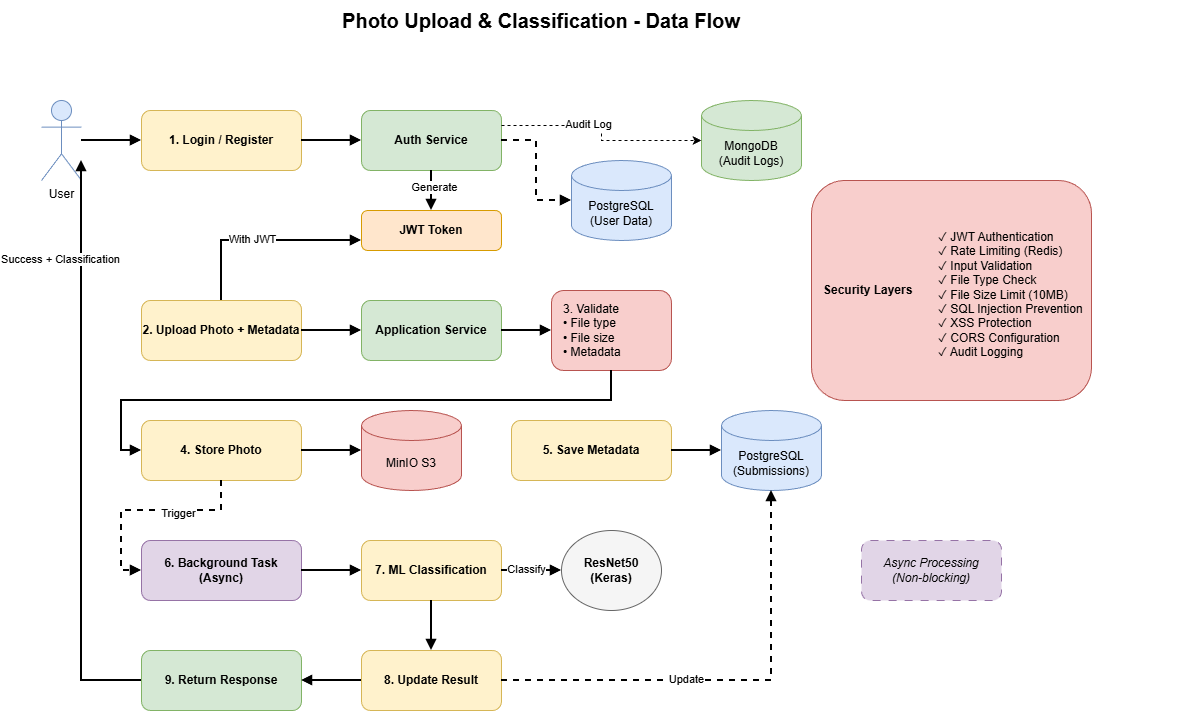

The diagram above was exported from draw.io. Its source (the exported page's mxGraphModel, read from the mxfile embedded in the PNG):
<mxGraphModel dx="1426" dy="749" grid="1" gridSize="10" guides="1" tooltips="1" connect="1" arrows="1" fold="1" page="1" pageScale="1" pageWidth="850" pageHeight="1100" math="0" shadow="0">
  <root>
    <mxCell id="0" />
    <mxCell id="1" parent="0" />
    <mxCell id="NGTWuG51dkn9Sv68R_nc-1" parent="1" style="text;html=1;strokeColor=none;fillColor=none;align=center;verticalAlign=middle;whiteSpace=wrap;rounded=0;fontSize=20;fontStyle=1" value="Photo Upload &amp; Classification - Data Flow" vertex="1">
      <mxGeometry height="40" width="600" x="280" y="20" as="geometry" />
    </mxCell>
    <mxCell id="NGTWuG51dkn9Sv68R_nc-2" parent="1" style="shape=umlActor;verticalLabelPosition=bottom;verticalAlign=top;html=1;outlineConnect=0;fillColor=#dae8fc;strokeColor=#6c8ebf;" value="User" vertex="1">
      <mxGeometry height="80" width="40" x="80" y="120" as="geometry" />
    </mxCell>
    <mxCell id="NGTWuG51dkn9Sv68R_nc-3" parent="1" style="rounded=1;whiteSpace=wrap;html=1;fillColor=#fff2cc;strokeColor=#d6b656;fontStyle=1" value="1. Login / Register" vertex="1">
      <mxGeometry height="60" width="160" x="180" y="130" as="geometry" />
    </mxCell>
    <mxCell id="NGTWuG51dkn9Sv68R_nc-4" parent="1" style="rounded=1;whiteSpace=wrap;html=1;fillColor=#d5e8d4;strokeColor=#82b366;fontStyle=1" value="Auth Service" vertex="1">
      <mxGeometry height="60" width="140" x="400" y="130" as="geometry" />
    </mxCell>
    <mxCell id="NGTWuG51dkn9Sv68R_nc-5" parent="1" style="shape=cylinder3;whiteSpace=wrap;html=1;boundedLbl=1;backgroundOutline=1;size=15;fillColor=#dae8fc;strokeColor=#6c8ebf;" value="PostgreSQL&#10;(User Data)" vertex="1">
      <mxGeometry height="80" width="100" x="610" y="180" as="geometry" />
    </mxCell>
    <mxCell id="NGTWuG51dkn9Sv68R_nc-6" parent="1" style="rounded=1;whiteSpace=wrap;html=1;fillColor=#ffe6cc;strokeColor=#d79b00;fontStyle=1" value="JWT Token" vertex="1">
      <mxGeometry height="40" width="140" x="400" y="230" as="geometry" />
    </mxCell>
    <mxCell id="NGTWuG51dkn9Sv68R_nc-7" parent="1" style="rounded=1;whiteSpace=wrap;html=1;fillColor=#fff2cc;strokeColor=#d6b656;fontStyle=1" value="2. Upload Photo + Metadata" vertex="1">
      <mxGeometry height="60" width="160" x="180" y="320" as="geometry" />
    </mxCell>
    <mxCell id="NGTWuG51dkn9Sv68R_nc-8" parent="1" style="rounded=1;whiteSpace=wrap;html=1;fillColor=#d5e8d4;strokeColor=#82b366;fontStyle=1" value="Application Service" vertex="1">
      <mxGeometry height="60" width="140" x="400" y="320" as="geometry" />
    </mxCell>
    <mxCell id="NGTWuG51dkn9Sv68R_nc-9" parent="1" style="rounded=1;whiteSpace=wrap;html=1;fillColor=#f8cecc;strokeColor=#b85450;align=left;spacingLeft=10;" value="3. Validate&#10;• File type&#10;• File size&#10;• Metadata" vertex="1">
      <mxGeometry height="80" width="120" x="590" y="310" as="geometry" />
    </mxCell>
    <mxCell id="NGTWuG51dkn9Sv68R_nc-10" parent="1" style="rounded=1;whiteSpace=wrap;html=1;fillColor=#fff2cc;strokeColor=#d6b656;fontStyle=1" value="4. Store Photo" vertex="1">
      <mxGeometry height="60" width="160" x="180" y="440" as="geometry" />
    </mxCell>
    <mxCell id="NGTWuG51dkn9Sv68R_nc-11" parent="1" style="shape=cylinder3;whiteSpace=wrap;html=1;boundedLbl=1;backgroundOutline=1;size=15;fillColor=#f8cecc;strokeColor=#b85450;" value="MinIO S3" vertex="1">
      <mxGeometry height="80" width="100" x="400" y="430" as="geometry" />
    </mxCell>
    <mxCell id="NGTWuG51dkn9Sv68R_nc-12" parent="1" style="rounded=1;whiteSpace=wrap;html=1;fillColor=#fff2cc;strokeColor=#d6b656;fontStyle=1" value="5. Save Metadata" vertex="1">
      <mxGeometry height="60" width="160" x="550" y="440" as="geometry" />
    </mxCell>
    <mxCell id="NGTWuG51dkn9Sv68R_nc-13" parent="1" style="shape=cylinder3;whiteSpace=wrap;html=1;boundedLbl=1;backgroundOutline=1;size=15;fillColor=#dae8fc;strokeColor=#6c8ebf;" value="PostgreSQL&#10;(Submissions)" vertex="1">
      <mxGeometry height="80" width="100" x="760" y="430" as="geometry" />
    </mxCell>
    <mxCell id="NGTWuG51dkn9Sv68R_nc-14" parent="1" style="rounded=1;whiteSpace=wrap;html=1;fillColor=#e1d5e7;strokeColor=#9673a6;fontStyle=1" value="6. Background Task&#10;(Async)" vertex="1">
      <mxGeometry height="60" width="160" x="180" y="560" as="geometry" />
    </mxCell>
    <mxCell id="NGTWuG51dkn9Sv68R_nc-15" parent="1" style="rounded=1;whiteSpace=wrap;html=1;fillColor=#fff2cc;strokeColor=#d6b656;fontStyle=1" value="7. ML Classification" vertex="1">
      <mxGeometry height="60" width="140" x="400" y="560" as="geometry" />
    </mxCell>
    <mxCell id="NGTWuG51dkn9Sv68R_nc-16" parent="1" style="ellipse;whiteSpace=wrap;html=1;fillColor=#f5f5f5;strokeColor=#666666;fontStyle=1" value="ResNet50&#10;(Keras)" vertex="1">
      <mxGeometry height="80" width="100" x="600" y="550" as="geometry" />
    </mxCell>
    <mxCell id="NGTWuG51dkn9Sv68R_nc-17" parent="1" style="rounded=1;whiteSpace=wrap;html=1;fillColor=#fff2cc;strokeColor=#d6b656;fontStyle=1" value="8. Update Result" vertex="1">
      <mxGeometry height="60" width="140" x="400" y="670" as="geometry" />
    </mxCell>
    <mxCell id="NGTWuG51dkn9Sv68R_nc-18" parent="1" style="rounded=1;whiteSpace=wrap;html=1;fillColor=#d5e8d4;strokeColor=#82b366;fontStyle=1" value="9. Return Response" vertex="1">
      <mxGeometry height="60" width="160" x="180" y="670" as="geometry" />
    </mxCell>
    <mxCell id="NGTWuG51dkn9Sv68R_nc-19" edge="1" parent="1" source="NGTWuG51dkn9Sv68R_nc-2" style="edgeStyle=orthogonalEdgeStyle;rounded=0;orthogonalLoop=1;jettySize=auto;html=1;exitX=1;exitY=0.5;exitDx=0;exitDy=0;entryX=0;entryY=0.5;entryDx=0;entryDy=0;strokeWidth=2;endArrow=block;endFill=1;" target="NGTWuG51dkn9Sv68R_nc-3">
      <mxGeometry relative="1" as="geometry" />
    </mxCell>
    <mxCell id="NGTWuG51dkn9Sv68R_nc-20" edge="1" parent="1" source="NGTWuG51dkn9Sv68R_nc-3" style="edgeStyle=orthogonalEdgeStyle;rounded=0;orthogonalLoop=1;jettySize=auto;html=1;exitX=1;exitY=0.5;exitDx=0;exitDy=0;entryX=0;entryY=0.5;entryDx=0;entryDy=0;strokeWidth=2;endArrow=block;endFill=1;" target="NGTWuG51dkn9Sv68R_nc-4">
      <mxGeometry relative="1" as="geometry" />
    </mxCell>
    <mxCell id="NGTWuG51dkn9Sv68R_nc-21" edge="1" parent="1" source="NGTWuG51dkn9Sv68R_nc-4" style="edgeStyle=orthogonalEdgeStyle;rounded=0;orthogonalLoop=1;jettySize=auto;html=1;exitX=1;exitY=0.5;exitDx=0;exitDy=0;entryX=0;entryY=0.5;entryDx=0;entryDy=0;entryPerimeter=0;strokeWidth=2;endArrow=block;endFill=1;dashed=1;" target="NGTWuG51dkn9Sv68R_nc-5">
      <mxGeometry relative="1" as="geometry" />
    </mxCell>
    <mxCell id="NGTWuG51dkn9Sv68R_nc-22" edge="1" parent="1" source="NGTWuG51dkn9Sv68R_nc-4" style="edgeStyle=orthogonalEdgeStyle;rounded=0;orthogonalLoop=1;jettySize=auto;html=1;exitX=0.5;exitY=1;exitDx=0;exitDy=0;entryX=0.5;entryY=0;entryDx=0;entryDy=0;strokeWidth=2;endArrow=block;endFill=1;" target="NGTWuG51dkn9Sv68R_nc-6">
      <mxGeometry relative="1" as="geometry" />
    </mxCell>
    <mxCell id="NGTWuG51dkn9Sv68R_nc-23" connectable="0" parent="NGTWuG51dkn9Sv68R_nc-22" style="edgeLabel;html=1;align=center;verticalAlign=middle;resizable=0;points=[];" value="Generate" vertex="1">
      <mxGeometry relative="1" x="-0.2" y="2" as="geometry">
        <mxPoint as="offset" />
      </mxGeometry>
    </mxCell>
    <mxCell id="NGTWuG51dkn9Sv68R_nc-24" edge="1" parent="1" source="NGTWuG51dkn9Sv68R_nc-7" style="edgeStyle=orthogonalEdgeStyle;rounded=0;orthogonalLoop=1;jettySize=auto;html=1;exitX=0.5;exitY=0;exitDx=0;exitDy=0;entryX=0;entryY=0.75;entryDx=0;entryDy=0;strokeWidth=2;endArrow=block;endFill=1;" target="NGTWuG51dkn9Sv68R_nc-6">
      <mxGeometry relative="1" as="geometry">
        <Array as="points">
          <mxPoint x="260" y="260" />
        </Array>
      </mxGeometry>
    </mxCell>
    <mxCell id="NGTWuG51dkn9Sv68R_nc-25" connectable="0" parent="NGTWuG51dkn9Sv68R_nc-24" style="edgeLabel;html=1;align=center;verticalAlign=middle;resizable=0;points=[];" value="With JWT" vertex="1">
      <mxGeometry relative="1" x="-0.2" y="2" as="geometry">
        <mxPoint x="10" as="offset" />
      </mxGeometry>
    </mxCell>
    <mxCell id="NGTWuG51dkn9Sv68R_nc-26" edge="1" parent="1" source="NGTWuG51dkn9Sv68R_nc-7" style="edgeStyle=orthogonalEdgeStyle;rounded=0;orthogonalLoop=1;jettySize=auto;html=1;exitX=1;exitY=0.5;exitDx=0;exitDy=0;entryX=0;entryY=0.5;entryDx=0;entryDy=0;strokeWidth=2;endArrow=block;endFill=1;" target="NGTWuG51dkn9Sv68R_nc-8">
      <mxGeometry relative="1" as="geometry" />
    </mxCell>
    <mxCell id="NGTWuG51dkn9Sv68R_nc-27" edge="1" parent="1" source="NGTWuG51dkn9Sv68R_nc-8" style="edgeStyle=orthogonalEdgeStyle;rounded=0;orthogonalLoop=1;jettySize=auto;html=1;exitX=1;exitY=0.5;exitDx=0;exitDy=0;entryX=0;entryY=0.5;entryDx=0;entryDy=0;strokeWidth=2;endArrow=block;endFill=1;" target="NGTWuG51dkn9Sv68R_nc-9">
      <mxGeometry relative="1" as="geometry" />
    </mxCell>
    <mxCell id="NGTWuG51dkn9Sv68R_nc-28" edge="1" parent="1" source="NGTWuG51dkn9Sv68R_nc-9" style="edgeStyle=orthogonalEdgeStyle;rounded=0;orthogonalLoop=1;jettySize=auto;html=1;exitX=0.5;exitY=1;exitDx=0;exitDy=0;entryX=0;entryY=0.5;entryDx=0;entryDy=0;strokeWidth=2;endArrow=block;endFill=1;" target="NGTWuG51dkn9Sv68R_nc-10">
      <mxGeometry relative="1" as="geometry">
        <Array as="points">
          <mxPoint x="650" y="420" />
          <mxPoint x="160" y="420" />
          <mxPoint x="160" y="470" />
        </Array>
      </mxGeometry>
    </mxCell>
    <mxCell id="NGTWuG51dkn9Sv68R_nc-29" edge="1" parent="1" source="NGTWuG51dkn9Sv68R_nc-10" style="edgeStyle=orthogonalEdgeStyle;rounded=0;orthogonalLoop=1;jettySize=auto;html=1;exitX=1;exitY=0.5;exitDx=0;exitDy=0;entryX=0;entryY=0.5;entryDx=0;entryDy=0;entryPerimeter=0;strokeWidth=2;endArrow=block;endFill=1;" target="NGTWuG51dkn9Sv68R_nc-11">
      <mxGeometry relative="1" as="geometry" />
    </mxCell>
    <mxCell id="NGTWuG51dkn9Sv68R_nc-30" edge="1" parent="1" source="NGTWuG51dkn9Sv68R_nc-12" style="edgeStyle=orthogonalEdgeStyle;rounded=0;orthogonalLoop=1;jettySize=auto;html=1;exitX=1;exitY=0.5;exitDx=0;exitDy=0;entryX=0;entryY=0.5;entryDx=0;entryDy=0;entryPerimeter=0;strokeWidth=2;endArrow=block;endFill=1;" target="NGTWuG51dkn9Sv68R_nc-13">
      <mxGeometry relative="1" as="geometry" />
    </mxCell>
    <mxCell id="NGTWuG51dkn9Sv68R_nc-31" edge="1" parent="1" source="NGTWuG51dkn9Sv68R_nc-10" style="edgeStyle=orthogonalEdgeStyle;rounded=0;orthogonalLoop=1;jettySize=auto;html=1;exitX=0.5;exitY=1;exitDx=0;exitDy=0;entryX=0;entryY=0.5;entryDx=0;entryDy=0;strokeWidth=2;endArrow=block;endFill=1;dashed=1;" target="NGTWuG51dkn9Sv68R_nc-14">
      <mxGeometry relative="1" as="geometry">
        <Array as="points">
          <mxPoint x="260" y="530" />
          <mxPoint x="160" y="530" />
          <mxPoint x="160" y="590" />
        </Array>
      </mxGeometry>
    </mxCell>
    <mxCell id="NGTWuG51dkn9Sv68R_nc-32" connectable="0" parent="NGTWuG51dkn9Sv68R_nc-31" style="edgeLabel;html=1;align=center;verticalAlign=middle;resizable=0;points=[];" value="Trigger" vertex="1">
      <mxGeometry relative="1" x="-0.2" y="2" as="geometry">
        <mxPoint x="10" as="offset" />
      </mxGeometry>
    </mxCell>
    <mxCell id="NGTWuG51dkn9Sv68R_nc-33" edge="1" parent="1" source="NGTWuG51dkn9Sv68R_nc-14" style="edgeStyle=orthogonalEdgeStyle;rounded=0;orthogonalLoop=1;jettySize=auto;html=1;exitX=1;exitY=0.5;exitDx=0;exitDy=0;entryX=0;entryY=0.5;entryDx=0;entryDy=0;strokeWidth=2;endArrow=block;endFill=1;" target="NGTWuG51dkn9Sv68R_nc-15">
      <mxGeometry relative="1" as="geometry" />
    </mxCell>
    <mxCell id="NGTWuG51dkn9Sv68R_nc-34" edge="1" parent="1" source="NGTWuG51dkn9Sv68R_nc-15" style="edgeStyle=orthogonalEdgeStyle;rounded=0;orthogonalLoop=1;jettySize=auto;html=1;exitX=1;exitY=0.5;exitDx=0;exitDy=0;entryX=0;entryY=0.5;entryDx=0;entryDy=0;strokeWidth=2;endArrow=block;endFill=1;" target="NGTWuG51dkn9Sv68R_nc-16">
      <mxGeometry relative="1" as="geometry" />
    </mxCell>
    <mxCell id="NGTWuG51dkn9Sv68R_nc-35" connectable="0" parent="NGTWuG51dkn9Sv68R_nc-34" style="edgeLabel;html=1;align=center;verticalAlign=middle;resizable=0;points=[];" value="Classify" vertex="1">
      <mxGeometry relative="1" x="-0.2" y="2" as="geometry">
        <mxPoint as="offset" />
      </mxGeometry>
    </mxCell>
    <mxCell id="NGTWuG51dkn9Sv68R_nc-36" edge="1" parent="1" source="NGTWuG51dkn9Sv68R_nc-15" style="edgeStyle=orthogonalEdgeStyle;rounded=0;orthogonalLoop=1;jettySize=auto;html=1;exitX=0.5;exitY=1;exitDx=0;exitDy=0;entryX=0.5;entryY=0;entryDx=0;entryDy=0;strokeWidth=2;endArrow=block;endFill=1;" target="NGTWuG51dkn9Sv68R_nc-17">
      <mxGeometry relative="1" as="geometry" />
    </mxCell>
    <mxCell id="NGTWuG51dkn9Sv68R_nc-37" edge="1" parent="1" source="NGTWuG51dkn9Sv68R_nc-17" style="edgeStyle=orthogonalEdgeStyle;rounded=0;orthogonalLoop=1;jettySize=auto;html=1;exitX=1;exitY=0.5;exitDx=0;exitDy=0;entryX=0.5;entryY=1;entryDx=0;entryDy=0;entryPerimeter=0;strokeWidth=2;endArrow=block;endFill=1;dashed=1;" target="NGTWuG51dkn9Sv68R_nc-13">
      <mxGeometry relative="1" as="geometry">
        <Array as="points">
          <mxPoint x="810" y="700" />
        </Array>
      </mxGeometry>
    </mxCell>
    <mxCell id="NGTWuG51dkn9Sv68R_nc-38" connectable="0" parent="NGTWuG51dkn9Sv68R_nc-37" style="edgeLabel;html=1;align=center;verticalAlign=middle;resizable=0;points=[];" value="Update" vertex="1">
      <mxGeometry relative="1" x="-0.2" y="2" as="geometry">
        <mxPoint as="offset" />
      </mxGeometry>
    </mxCell>
    <mxCell id="NGTWuG51dkn9Sv68R_nc-39" edge="1" parent="1" source="NGTWuG51dkn9Sv68R_nc-17" style="edgeStyle=orthogonalEdgeStyle;rounded=0;orthogonalLoop=1;jettySize=auto;html=1;exitX=0;exitY=0.5;exitDx=0;exitDy=0;entryX=1;entryY=0.5;entryDx=0;entryDy=0;strokeWidth=2;endArrow=block;endFill=1;" target="NGTWuG51dkn9Sv68R_nc-18">
      <mxGeometry relative="1" as="geometry" />
    </mxCell>
    <mxCell id="NGTWuG51dkn9Sv68R_nc-40" edge="1" parent="1" source="NGTWuG51dkn9Sv68R_nc-18" style="edgeStyle=orthogonalEdgeStyle;rounded=0;orthogonalLoop=1;jettySize=auto;html=1;exitX=0;exitY=0.5;exitDx=0;exitDy=0;entryX=1;entryY=0.75;entryDx=0;entryDy=0;strokeWidth=2;endArrow=block;endFill=1;" target="NGTWuG51dkn9Sv68R_nc-2">
      <mxGeometry relative="1" as="geometry">
        <Array as="points">
          <mxPoint x="120" y="700" />
          <mxPoint x="120" y="180" />
        </Array>
      </mxGeometry>
    </mxCell>
    <mxCell id="NGTWuG51dkn9Sv68R_nc-41" connectable="0" parent="NGTWuG51dkn9Sv68R_nc-40" style="edgeLabel;html=1;align=center;verticalAlign=middle;resizable=0;points=[];" value="Success + Classification" vertex="1">
      <mxGeometry relative="1" x="-0.2" y="2" as="geometry">
        <mxPoint x="-20" y="-250" as="offset" />
      </mxGeometry>
    </mxCell>
    <mxCell id="NGTWuG51dkn9Sv68R_nc-42" parent="1" style="rounded=1;whiteSpace=wrap;html=1;fillColor=#e1d5e7;strokeColor=#9673a6;fontStyle=2;dashed=1;dashPattern=8 8;" value="Async Processing&#10;(Non-blocking)" vertex="1">
      <mxGeometry height="60" width="140" x="900" y="560" as="geometry" />
    </mxCell>
    <mxCell id="NGTWuG51dkn9Sv68R_nc-43" parent="1" style="shape=cylinder3;whiteSpace=wrap;html=1;boundedLbl=1;backgroundOutline=1;size=15;fillColor=#d5e8d4;strokeColor=#82b366;" value="MongoDB&#10;(Audit Logs)" vertex="1">
      <mxGeometry height="80" width="100" x="740" y="120" as="geometry" />
    </mxCell>
    <mxCell id="NGTWuG51dkn9Sv68R_nc-44" edge="1" parent="1" source="NGTWuG51dkn9Sv68R_nc-4" style="edgeStyle=orthogonalEdgeStyle;rounded=0;orthogonalLoop=1;jettySize=auto;html=1;exitX=1;exitY=0.25;exitDx=0;exitDy=0;entryX=0;entryY=0.5;entryDx=0;entryDy=0;entryPerimeter=0;strokeWidth=1;dashed=1;" target="NGTWuG51dkn9Sv68R_nc-43">
      <mxGeometry relative="1" as="geometry" />
    </mxCell>
    <mxCell id="NGTWuG51dkn9Sv68R_nc-45" connectable="0" parent="NGTWuG51dkn9Sv68R_nc-44" style="edgeLabel;html=1;align=center;verticalAlign=middle;resizable=0;points=[];" value="Audit Log" vertex="1">
      <mxGeometry relative="1" x="-0.2" y="2" as="geometry">
        <mxPoint as="offset" />
      </mxGeometry>
    </mxCell>
    <mxCell id="NGTWuG51dkn9Sv68R_nc-46" parent="1" style="rounded=1;whiteSpace=wrap;html=1;fillColor=#f8cecc;strokeColor=#b85450;fontStyle=1;align=left;spacingLeft=10;" value="Security Layers" vertex="1">
      <mxGeometry height="220" width="280" x="850" y="200" as="geometry" />
    </mxCell>
    <mxCell id="NGTWuG51dkn9Sv68R_nc-47" parent="NGTWuG51dkn9Sv68R_nc-46" style="text;html=1;align=left;verticalAlign=top;spacingLeft=15;spacingRight=4;overflow=hidden;" value="✓ JWT Authentication&#10;✓ Rate Limiting (Redis)&#10;✓ Input Validation&#10;✓ File Type Check&#10;✓ File Size Limit (10MB)&#10;✓ SQL Injection Prevention&#10;✓ XSS Protection&#10;✓ CORS Configuration&#10;✓ Audit Logging" vertex="1">
      <mxGeometry height="177.22222222222223" width="267.27272727272725" x="110" y="42.78000000000001" as="geometry" />
    </mxCell>
  </root>
</mxGraphModel>